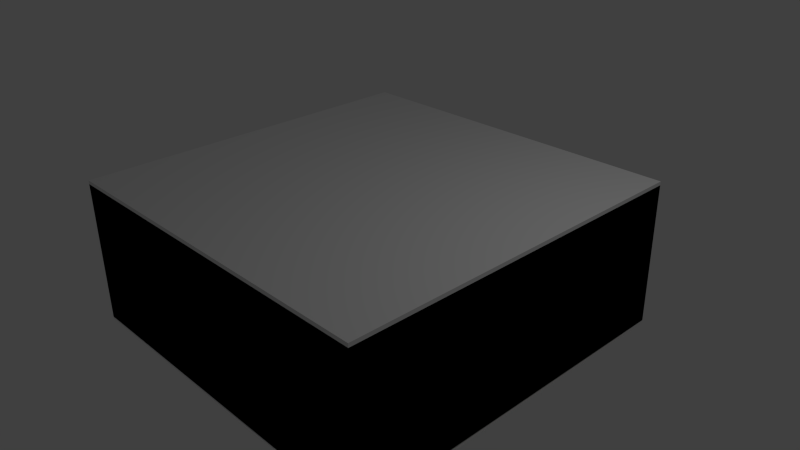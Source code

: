 # Source: f_5x5_Ssq_dbl.blend  (saved by Blender 2.69.0; exported with 4.5.12 LTS)
import bpy
from mathutils import Matrix  # noqa: F401  (used for matrix-valued properties, if any)

bpy.ops.wm.read_factory_settings(use_empty=True)
scene = bpy.context.scene
scene.name = 'Scene'

# ---- collections
col_collection_1 = bpy.data.collections.new('Collection 1'); scene.collection.children.link(col_collection_1)
col_collection_5 = bpy.data.collections.new('Collection 5'); scene.collection.children.link(col_collection_5)

# ---- materials (node trees are filled in below, after node groups)
mat_material = bpy.data.materials.new('Material')
mat_material.alpha_threshold = 0.0
mat_material.use_transparent_shadow = False
mat_material.roughness = 0.5
mat_material.line_color = (0.0, 0.0, 0.0, 1.0)

# ---- material node trees

# ---- world
world_world = bpy.data.worlds.new('World'); scene.world = world_world
world_world.color = (0.05088, 0.05088, 0.05088)
world_world.use_sun_shadow = False
world_world.sun_shadow_jitter_overblur = 0.0
world_world.cycles.sampling_method = 'MANUAL'
world_world.cycles.sample_map_resolution = 256

# ---- cameras
cam_camera = bpy.data.cameras.new('Camera')
cam_camera.clip_end = 100.0
cam_camera.lens = 35.0
cam_camera.sensor_width = 32.0
cam_camera.sensor_height = 18.0
cam_camera.ortho_scale = 7.314
cam_camera.dof.focus_distance = 0.0
cam_camera.dof.aperture_fstop = 128.0

# ---- lights
light_lamp = bpy.data.lights.new('Lamp', 'POINT')
light_lamp.transmission_factor = 0.0
light_lamp.cutoff_distance = 30.0
light_lamp.energy = 100.0
light_lamp.shadow_buffer_clip_start = 1.001
light_lamp.shadow_soft_size = 0.1
light_lamp.shadow_maximum_resolution = 0.006
light_lamp.use_absolute_resolution = True
light_lamp.cycles.use_multiple_importance_sampling = False

# ---- meshes
me_cube = bpy.data.meshes.new('Cube')
me_cube.from_pydata([(2.5, 2.5, 0.975), (-2.5, -2.5, 0.975), (2.5, -2.5, 0.975), (-2.5, 2.5, 0.975), (-2.5, 4.768e-07, 0.975), (2.5, -1.431e-06, 0.975), (-1.192e-06, -2.5, 0.975), (7.153e-07, 2.5, 0.975), (-4.768e-07, -4.768e-07, 0.975), (-2.475, -2.475, 1.0), (-2.475, -0.025, 1.0), (-0.025, -2.475, 1.0), (-0.025, -0.025, 1.0), (-2.475, 2.475, 1.0), (-2.475, 0.025, 1.0), (-0.025, 2.475, 1.0), (-0.025, 0.025, 1.0), (2.475, 2.475, 1.0), (2.475, 0.025, 1.0), (0.025, 2.475, 1.0), (0.025, 0.025, 1.0), (2.475, -2.475, 1.0), (2.475, -0.025, 1.0), (0.025, -2.475, 1.0), (0.025, -0.025, 1.0), (2.5, 2.5, -0.975), (-2.5, -2.5, -0.975), (2.5, -2.5, -0.975), (-2.5, 2.5, -0.975), (-2.5, 4.768e-07, -0.975), (2.5, -1.431e-06, -0.975), (-1.192e-06, -2.5, -0.975), (7.153e-07, 2.5, -0.975), (-4.768e-07, -4.768e-07, -0.975), (-2.475, -2.475, -1.0), (-2.475, -0.025, -1.0), (-0.025, -2.475, -1.0), (-0.025, -0.025, -1.0), (-2.475, 2.475, -1.0), (-2.475, 0.025, -1.0), (-0.025, 2.475, -1.0), (-0.025, 0.025, -1.0), (2.475, 2.475, -1.0), (2.475, 0.025, -1.0), (0.025, 2.475, -1.0), (0.025, 0.025, -1.0), (2.475, -2.475, -1.0), (2.475, -0.025, -1.0), (0.025, -2.475, -1.0), (0.025, -0.025, -1.0)], [], [(4, 29, 26, 1), (25, 0, 5, 30), (6, 8, 12, 11), (30, 5, 2, 27), (8, 7, 15, 16), (32, 28, 3, 7), (8, 6, 23, 24), (7, 8, 20, 19), (12, 10, 9, 11), (8, 4, 10, 12), (4, 1, 9, 10), (1, 6, 11, 9), (15, 13, 14, 16), (4, 8, 16, 14), (7, 3, 13, 15), (3, 4, 14, 13), (17, 19, 20, 18), (0, 7, 19, 17), (8, 5, 18, 20), (5, 0, 17, 18), (22, 24, 23, 21), (6, 2, 21, 23), (5, 8, 24, 22), (2, 5, 22, 21), (6, 31, 27, 2), (25, 32, 7, 0), (3, 28, 29, 4), (31, 36, 37, 33), (33, 41, 40, 32), (33, 49, 48, 31), (32, 44, 45, 33), (37, 36, 34, 35), (33, 37, 35, 29), (29, 35, 34, 26), (26, 34, 36, 31), (40, 41, 39, 38), (29, 39, 41, 33), (32, 40, 38, 28), (28, 38, 39, 29), (42, 43, 45, 44), (25, 42, 44, 32), (33, 45, 43, 30), (30, 43, 42, 25), (47, 46, 48, 49), (31, 48, 46, 27), (30, 47, 49, 33), (27, 46, 47, 30), (1, 26, 31, 6)])
_uv = me_cube.uv_layers.new(name='UVMap.001')
_uv.uv.foreach_set('vector', [0.7341, 0.7809, 0.7341, 0.929, 0.5443, 0.929, 0.5443, 0.7809, 0.924, 0.5443, 0.924, 0.6924, 0.7341, 0.6924, 0.7341, 0.5443, 0.25, 0.9557, 0.25, 0.75, 0.2621, 0.7621, 0.2621, 0.9436, 0.7341, 0.5443, 0.7341, 0.6924, 0.5443, 0.6924, 0.5443, 0.5443, 0.25, 0.75, 0.25, 0.5443, 0.2621, 0.5564, 0.2621, 0.7379, 0.5443, 0.2341, 0.5443, 0.04428, 0.6924, 0.04428, 0.6924, 0.2341, 0.25, 0.75, 0.25, 0.9557, 0.2379, 0.9436, 0.2379, 0.7621, 0.25, 0.5443, 0.25, 0.75, 0.2379, 0.7379, 0.2379, 0.5564, 0.2621, 0.7621, 0.4436, 0.7621, 0.4436, 0.9436, 0.2621, 0.9436, 0.25, 0.75, 0.4557, 0.75, 0.4436, 0.7621, 0.2621, 0.7621, 0.4557, 0.75, 0.4557, 0.9557, 0.4436, 0.9436, 0.4436, 0.7621, 0.4557, 0.9557, 0.25, 0.9557, 0.2621, 0.9436, 0.4436, 0.9436, 0.2621, 0.5564, 0.4436, 0.5564, 0.4436, 0.7379, 0.2621, 0.7379, 0.4557, 0.75, 0.25, 0.75, 0.2621, 0.7379, 0.4436, 0.7379, 0.25, 0.5443, 0.4557, 0.5443, 0.4436, 0.5564, 0.2621, 0.5564, 0.4557, 0.5443, 0.4557, 0.75, 0.4436, 0.7379, 0.4436, 0.5564, 0.05642, 0.5564, 0.2379, 0.5564, 0.2379, 0.7379, 0.05642, 0.7379, 0.04428, 0.5443, 0.25, 0.5443, 0.2379, 0.5564, 0.05642, 0.5564, 0.25, 0.75, 0.04428, 0.75, 0.05642, 0.7379, 0.2379, 0.7379, 0.04428, 0.75, 0.04428, 0.5443, 0.05642, 0.5564, 0.05642, 0.7379, 0.05642, 0.7621, 0.2379, 0.7621, 0.2379, 0.9436, 0.05642, 0.9436, 0.25, 0.9557, 0.04428, 0.9557, 0.05642, 0.9436, 0.2379, 0.9436, 0.04428, 0.75, 0.25, 0.75, 0.2379, 0.7621, 0.05642, 0.7621, 0.04428, 0.9557, 0.04428, 0.75, 0.05642, 0.7621, 0.05642, 0.9436, 0.7809, 0.2341, 0.929, 0.2341, 0.929, 0.424, 0.7809, 0.424, 0.5443, 0.424, 0.5443, 0.2341, 0.6924, 0.2341, 0.6924, 0.424, 0.924, 0.7809, 0.924, 0.929, 0.7341, 0.929, 0.7341, 0.7809, 0.25, 0.4557, 0.2621, 0.4436, 0.2621, 0.2621, 0.25, 0.25, 0.25, 0.25, 0.2621, 0.2379, 0.2621, 0.05642, 0.25, 0.04428, 0.25, 0.25, 0.2379, 0.2621, 0.2379, 0.4436, 0.25, 0.4557, 0.25, 0.04428, 0.2379, 0.05642, 0.2379, 0.2379, 0.25, 0.25, 0.2621, 0.2621, 0.2621, 0.4436, 0.4436, 0.4436, 0.4436, 0.2621, 0.25, 0.25, 0.2621, 0.2621, 0.4436, 0.2621, 0.4557, 0.25, 0.4557, 0.25, 0.4436, 0.2621, 0.4436, 0.4436, 0.4557, 0.4557, 0.4557, 0.4557, 0.4436, 0.4436, 0.2621, 0.4436, 0.25, 0.4557, 0.2621, 0.05642, 0.2621, 0.2379, 0.4436, 0.2379, 0.4436, 0.05642, 0.4557, 0.25, 0.4436, 0.2379, 0.2621, 0.2379, 0.25, 0.25, 0.25, 0.04428, 0.2621, 0.05642, 0.4436, 0.05642, 0.4557, 0.04428, 0.4557, 0.04428, 0.4436, 0.05642, 0.4436, 0.2379, 0.4557, 0.25, 0.05642, 0.05642, 0.05642, 0.2379, 0.2379, 0.2379, 0.2379, 0.05642, 0.04428, 0.04428, 0.05642, 0.05642, 0.2379, 0.05642, 0.25, 0.04428, 0.25, 0.25, 0.2379, 0.2379, 0.05642, 0.2379, 0.04428, 0.25, 0.04428, 0.25, 0.05642, 0.2379, 0.05642, 0.05642, 0.04428, 0.04428, 0.05642, 0.2621, 0.05642, 0.4436, 0.2379, 0.4436, 0.2379, 0.2621, 0.25, 0.4557, 0.2379, 0.4436, 0.05642, 0.4436, 0.04428, 0.4557, 0.04428, 0.25, 0.05642, 0.2621, 0.2379, 0.2621, 0.25, 0.25, 0.04428, 0.4557, 0.05642, 0.4436, 0.05642, 0.2621, 0.04428, 0.25, 0.7809, 0.04428, 0.929, 0.04428, 0.929, 0.2341, 0.7809, 0.2341])
_uv.active_render = True
_uv = me_cube.uv_layers.new(name='UV coord')
_uv.uv.foreach_set('vector', [0.7341, 0.7809, 0.7341, 0.929, 0.5443, 0.929, 0.5443, 0.7809, 0.924, 0.5443, 0.924, 0.6924, 0.7341, 0.6924, 0.7341, 0.5443, 0.25, 0.9557, 0.25, 0.75, 0.2621, 0.7621, 0.2621, 0.9436, 0.7341, 0.5443, 0.7341, 0.6924, 0.5443, 0.6924, 0.5443, 0.5443, 0.25, 0.75, 0.25, 0.5443, 0.2621, 0.5564, 0.2621, 0.7379, 0.5443, 0.2341, 0.5443, 0.04428, 0.6924, 0.04428, 0.6924, 0.2341, 0.25, 0.75, 0.25, 0.9557, 0.2379, 0.9436, 0.2379, 0.7621, 0.25, 0.5443, 0.25, 0.75, 0.2379, 0.7379, 0.2379, 0.5564, 0.2621, 0.7621, 0.4436, 0.7621, 0.4436, 0.9436, 0.2621, 0.9436, 0.25, 0.75, 0.4557, 0.75, 0.4436, 0.7621, 0.2621, 0.7621, 0.4557, 0.75, 0.4557, 0.9557, 0.4436, 0.9436, 0.4436, 0.7621, 0.4557, 0.9557, 0.25, 0.9557, 0.2621, 0.9436, 0.4436, 0.9436, 0.2621, 0.5564, 0.4436, 0.5564, 0.4436, 0.7379, 0.2621, 0.7379, 0.4557, 0.75, 0.25, 0.75, 0.2621, 0.7379, 0.4436, 0.7379, 0.25, 0.5443, 0.4557, 0.5443, 0.4436, 0.5564, 0.2621, 0.5564, 0.4557, 0.5443, 0.4557, 0.75, 0.4436, 0.7379, 0.4436, 0.5564, 0.05642, 0.5564, 0.2379, 0.5564, 0.2379, 0.7379, 0.05642, 0.7379, 0.04428, 0.5443, 0.25, 0.5443, 0.2379, 0.5564, 0.05642, 0.5564, 0.25, 0.75, 0.04428, 0.75, 0.05642, 0.7379, 0.2379, 0.7379, 0.04428, 0.75, 0.04428, 0.5443, 0.05642, 0.5564, 0.05642, 0.7379, 0.05642, 0.7621, 0.2379, 0.7621, 0.2379, 0.9436, 0.05642, 0.9436, 0.25, 0.9557, 0.04428, 0.9557, 0.05642, 0.9436, 0.2379, 0.9436, 0.04428, 0.75, 0.25, 0.75, 0.2379, 0.7621, 0.05642, 0.7621, 0.04428, 0.9557, 0.04428, 0.75, 0.05642, 0.7621, 0.05642, 0.9436, 0.7809, 0.2341, 0.929, 0.2341, 0.929, 0.424, 0.7809, 0.424, 0.5443, 0.424, 0.5443, 0.2341, 0.6924, 0.2341, 0.6924, 0.424, 0.924, 0.7809, 0.924, 0.929, 0.7341, 0.929, 0.7341, 0.7809, 0.25, 0.4557, 0.2621, 0.4436, 0.2621, 0.2621, 0.25, 0.25, 0.25, 0.25, 0.2621, 0.2379, 0.2621, 0.05642, 0.25, 0.04428, 0.25, 0.25, 0.2379, 0.2621, 0.2379, 0.4436, 0.25, 0.4557, 0.25, 0.04428, 0.2379, 0.05642, 0.2379, 0.2379, 0.25, 0.25, 0.2621, 0.2621, 0.2621, 0.4436, 0.4436, 0.4436, 0.4436, 0.2621, 0.25, 0.25, 0.2621, 0.2621, 0.4436, 0.2621, 0.4557, 0.25, 0.4557, 0.25, 0.4436, 0.2621, 0.4436, 0.4436, 0.4557, 0.4557, 0.4557, 0.4557, 0.4436, 0.4436, 0.2621, 0.4436, 0.25, 0.4557, 0.2621, 0.05642, 0.2621, 0.2379, 0.4436, 0.2379, 0.4436, 0.05642, 0.4557, 0.25, 0.4436, 0.2379, 0.2621, 0.2379, 0.25, 0.25, 0.25, 0.04428, 0.2621, 0.05642, 0.4436, 0.05642, 0.4557, 0.04428, 0.4557, 0.04428, 0.4436, 0.05642, 0.4436, 0.2379, 0.4557, 0.25, 0.05642, 0.05642, 0.05642, 0.2379, 0.2379, 0.2379, 0.2379, 0.05642, 0.04428, 0.04428, 0.05642, 0.05642, 0.2379, 0.05642, 0.25, 0.04428, 0.25, 0.25, 0.2379, 0.2379, 0.05642, 0.2379, 0.04428, 0.25, 0.04428, 0.25, 0.05642, 0.2379, 0.05642, 0.05642, 0.04428, 0.04428, 0.05642, 0.2621, 0.05642, 0.4436, 0.2379, 0.4436, 0.2379, 0.2621, 0.25, 0.4557, 0.2379, 0.4436, 0.05642, 0.4436, 0.04428, 0.4557, 0.04428, 0.25, 0.05642, 0.2621, 0.2379, 0.2621, 0.25, 0.25, 0.04428, 0.4557, 0.05642, 0.4436, 0.05642, 0.2621, 0.04428, 0.25, 0.7809, 0.04428, 0.929, 0.04428, 0.929, 0.2341, 0.7809, 0.2341])
me_cube.materials.append(mat_material)
me_cube.use_remesh_preserve_volume = False
me_cube.use_remesh_preserve_attributes = False
me_cube.use_mirror_vertex_groups = False
me_cube.update()
me_cube_001 = bpy.data.meshes.new('Cube.001')
me_cube_001.from_pydata([(-2.5, -2.5, -1.0), (-2.5, 2.5, -1.0), (2.5, 2.5, -1.0), (2.5, -2.5, -1.0), (-2.5, -2.5, 1.025), (-2.5, 2.5, 1.025), (2.5, 2.5, 1.025), (2.5, -2.5, 1.025)], [], [(4, 5, 1, 0), (5, 6, 2, 1), (6, 7, 3, 2), (7, 4, 0, 3), (0, 1, 2, 3), (7, 6, 5, 4)])
me_cube_001.use_remesh_preserve_volume = False
me_cube_001.use_remesh_preserve_attributes = False
me_cube_001.use_mirror_vertex_groups = False
me_cube_001.update()

# ---- objects
ob_f_5x5_ssq_dbl = bpy.data.objects.new('f_5x5_Ssq_dbl', me_cube)
ob_lamp = bpy.data.objects.new('Lamp', light_lamp)
ob_camera = bpy.data.objects.new('Camera', cam_camera)
ob_ucx_f_5x5_ssq_dbl = bpy.data.objects.new('UCX_f_5x5_Ssq_dbl', me_cube_001)

# ---- transforms, parenting, visibility, modifiers, constraints
ob_f_5x5_ssq_dbl.location = (0.0, 0.0, 0.0)
ob_f_5x5_ssq_dbl.lock_rotations_4d = False
ob_f_5x5_ssq_dbl.empty_display_type = 'ARROWS'
ob_f_5x5_ssq_dbl.lineart.crease_threshold = 0.0
ob_lamp.location = (4.076, 1.005, 5.904)
ob_lamp.rotation_euler = (0.6503, 0.05522, 1.866)
ob_lamp.lock_rotations_4d = False
ob_lamp.empty_display_type = 'ARROWS'
ob_lamp.color = (0.0, 0.0, 0.0, 0.0)
ob_lamp.hide_viewport = True
ob_lamp.lineart.crease_threshold = 0.0
ob_camera.location = (7.481, -6.508, 5.344)
ob_camera.rotation_euler = (1.109, 0.01082, 0.8149)
ob_camera.lock_rotations_4d = False
ob_camera.empty_display_type = 'ARROWS'
ob_camera.color = (0.0, 0.0, 0.0, 0.0)
ob_camera.hide_viewport = True
ob_camera.display_type = 'WIRE'
ob_camera.lineart.crease_threshold = 0.0
ob_ucx_f_5x5_ssq_dbl.location = (0.0, 0.0, 0.0)
ob_ucx_f_5x5_ssq_dbl.hide_viewport = True
ob_ucx_f_5x5_ssq_dbl.lineart.crease_threshold = 0.0

# ---- collection membership
col_collection_1.objects.link(ob_f_5x5_ssq_dbl)
col_collection_1.objects.link(ob_lamp)
col_collection_1.objects.link(ob_camera)
col_collection_5.objects.link(ob_ucx_f_5x5_ssq_dbl)

# ---- scene / render settings (as saved in the file)
scene.camera = ob_camera
scene.frame_start = 1; scene.frame_end = 250; scene.frame_set(1)
scene.render.engine = 'BLENDER_EEVEE_NEXT'
scene.render.image_settings.compression = 90
scene.render.resolution_percentage = 50
scene.render.dither_intensity = 0.0
scene.cycles.use_denoising = False
scene.cycles.samples = 10
scene.cycles.sampling_pattern = 'TABULATED_SOBOL'
scene.cycles.light_sampling_threshold = 0.0
scene.cycles.use_adaptive_sampling = False
scene.cycles.use_light_tree = False
scene.cycles.blur_glossy = 0.0
scene.cycles.volume_bounces = 1
scene.cycles.pixel_filter_type = 'GAUSSIAN'
scene.cycles.sample_clamp_indirect = 0.0
scene.view_settings.view_transform = 'Standard'
bpy.context.view_layer.update()
